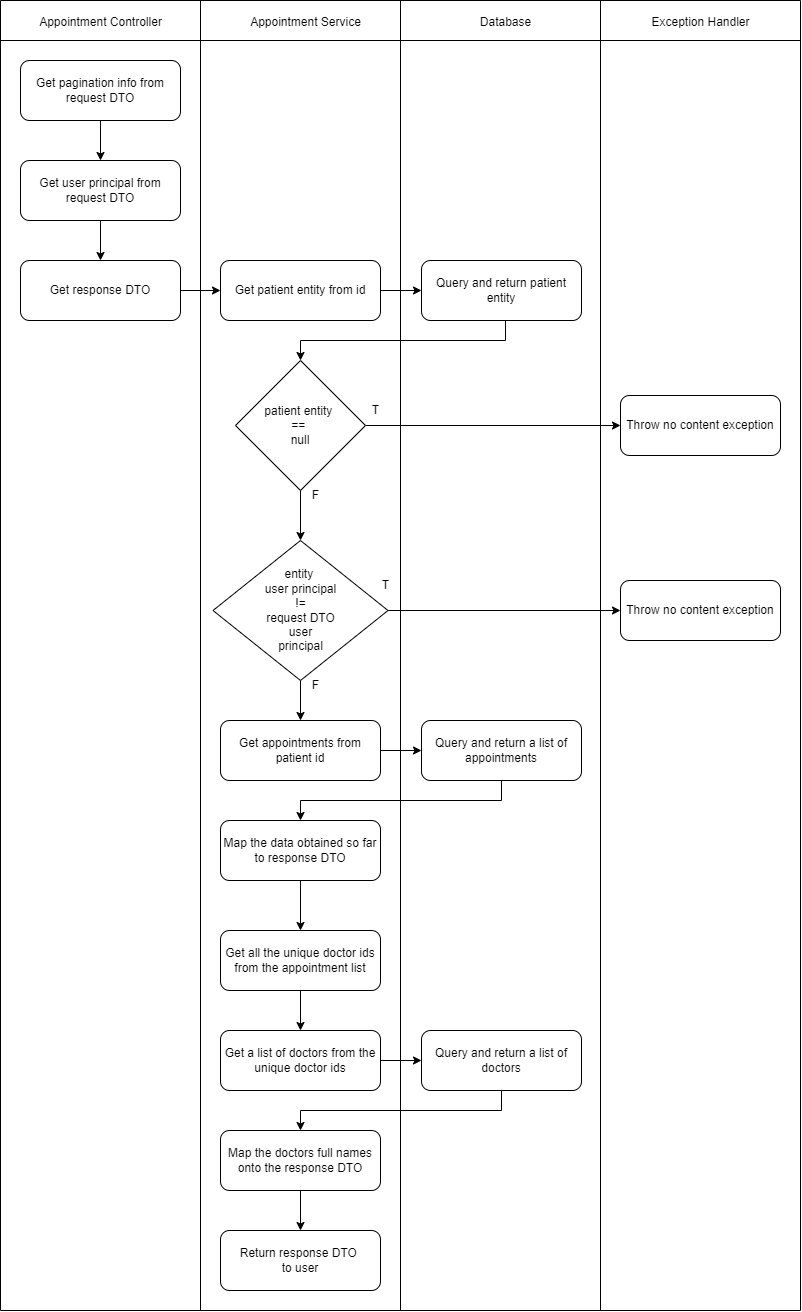

The diagram above was exported from draw.io. Its source (the exported page's mxGraphModel, read from the mxfile embedded in the PNG):
<mxGraphModel dx="1635" dy="838" grid="1" gridSize="10" guides="1" tooltips="1" connect="1" arrows="1" fold="1" page="1" pageScale="1" pageWidth="827" pageHeight="1169" math="0" shadow="0">
  <root>
    <mxCell id="0" />
    <mxCell id="1" parent="0" />
    <mxCell id="fg9yiLOjZ66-ifs4AxGl-1" value="" style="endArrow=none;html=1;rounded=0;" edge="1" parent="1">
      <mxGeometry width="50" height="50" relative="1" as="geometry">
        <mxPoint y="40" as="sourcePoint" />
        <mxPoint x="800" y="40" as="targetPoint" />
      </mxGeometry>
    </mxCell>
    <mxCell id="fg9yiLOjZ66-ifs4AxGl-2" value="" style="endArrow=none;html=1;rounded=0;" edge="1" parent="1">
      <mxGeometry width="50" height="50" relative="1" as="geometry">
        <mxPoint as="sourcePoint" />
        <mxPoint x="800" as="targetPoint" />
      </mxGeometry>
    </mxCell>
    <mxCell id="fg9yiLOjZ66-ifs4AxGl-3" value="" style="endArrow=none;html=1;rounded=0;" edge="1" parent="1">
      <mxGeometry width="50" height="50" relative="1" as="geometry">
        <mxPoint y="1310" as="sourcePoint" />
        <mxPoint as="targetPoint" />
      </mxGeometry>
    </mxCell>
    <mxCell id="fg9yiLOjZ66-ifs4AxGl-4" value="" style="endArrow=none;html=1;rounded=0;" edge="1" parent="1">
      <mxGeometry width="50" height="50" relative="1" as="geometry">
        <mxPoint x="200" y="1310" as="sourcePoint" />
        <mxPoint x="200" as="targetPoint" />
      </mxGeometry>
    </mxCell>
    <mxCell id="fg9yiLOjZ66-ifs4AxGl-5" value="" style="endArrow=none;html=1;rounded=0;" edge="1" parent="1">
      <mxGeometry width="50" height="50" relative="1" as="geometry">
        <mxPoint x="400" y="1310" as="sourcePoint" />
        <mxPoint x="400" as="targetPoint" />
      </mxGeometry>
    </mxCell>
    <mxCell id="fg9yiLOjZ66-ifs4AxGl-6" value="" style="endArrow=none;html=1;rounded=0;" edge="1" parent="1">
      <mxGeometry width="50" height="50" relative="1" as="geometry">
        <mxPoint x="600" y="1310" as="sourcePoint" />
        <mxPoint x="600" as="targetPoint" />
      </mxGeometry>
    </mxCell>
    <mxCell id="fg9yiLOjZ66-ifs4AxGl-7" value="" style="endArrow=none;html=1;rounded=0;" edge="1" parent="1">
      <mxGeometry width="50" height="50" relative="1" as="geometry">
        <mxPoint x="800" y="1310" as="sourcePoint" />
        <mxPoint x="800" as="targetPoint" />
      </mxGeometry>
    </mxCell>
    <mxCell id="fg9yiLOjZ66-ifs4AxGl-8" value="" style="endArrow=none;html=1;rounded=0;" edge="1" parent="1">
      <mxGeometry width="50" height="50" relative="1" as="geometry">
        <mxPoint y="1310" as="sourcePoint" />
        <mxPoint x="800" y="1310" as="targetPoint" />
      </mxGeometry>
    </mxCell>
    <mxCell id="fg9yiLOjZ66-ifs4AxGl-9" value="Appointment Controller" style="text;html=1;align=center;verticalAlign=middle;resizable=0;points=[];autosize=1;strokeColor=none;fillColor=none;" vertex="1" parent="1">
      <mxGeometry x="25" y="7" width="150" height="30" as="geometry" />
    </mxCell>
    <mxCell id="fg9yiLOjZ66-ifs4AxGl-10" value="Appointment Service" style="text;html=1;align=center;verticalAlign=middle;resizable=0;points=[];autosize=1;strokeColor=none;fillColor=none;" vertex="1" parent="1">
      <mxGeometry x="240" y="7" width="130" height="30" as="geometry" />
    </mxCell>
    <mxCell id="fg9yiLOjZ66-ifs4AxGl-11" value="Database" style="text;html=1;align=center;verticalAlign=middle;resizable=0;points=[];autosize=1;strokeColor=none;fillColor=none;" vertex="1" parent="1">
      <mxGeometry x="470" y="7" width="70" height="30" as="geometry" />
    </mxCell>
    <mxCell id="fg9yiLOjZ66-ifs4AxGl-17" style="edgeStyle=orthogonalEdgeStyle;rounded=0;orthogonalLoop=1;jettySize=auto;html=1;entryX=0.5;entryY=0;entryDx=0;entryDy=0;" edge="1" parent="1" source="fg9yiLOjZ66-ifs4AxGl-13" target="fg9yiLOjZ66-ifs4AxGl-14">
      <mxGeometry relative="1" as="geometry" />
    </mxCell>
    <mxCell id="fg9yiLOjZ66-ifs4AxGl-13" value="Get pagination info from request DTO" style="rounded=1;whiteSpace=wrap;html=1;" vertex="1" parent="1">
      <mxGeometry x="20" y="60" width="160" height="60" as="geometry" />
    </mxCell>
    <mxCell id="fg9yiLOjZ66-ifs4AxGl-18" style="edgeStyle=orthogonalEdgeStyle;rounded=0;orthogonalLoop=1;jettySize=auto;html=1;entryX=0.5;entryY=0;entryDx=0;entryDy=0;" edge="1" parent="1" source="fg9yiLOjZ66-ifs4AxGl-14" target="fg9yiLOjZ66-ifs4AxGl-15">
      <mxGeometry relative="1" as="geometry" />
    </mxCell>
    <mxCell id="fg9yiLOjZ66-ifs4AxGl-14" value="Get user principal from request DTO" style="rounded=1;whiteSpace=wrap;html=1;" vertex="1" parent="1">
      <mxGeometry x="20" y="160" width="160" height="60" as="geometry" />
    </mxCell>
    <mxCell id="fg9yiLOjZ66-ifs4AxGl-19" style="edgeStyle=orthogonalEdgeStyle;rounded=0;orthogonalLoop=1;jettySize=auto;html=1;entryX=0;entryY=0.5;entryDx=0;entryDy=0;" edge="1" parent="1" source="fg9yiLOjZ66-ifs4AxGl-15" target="fg9yiLOjZ66-ifs4AxGl-16">
      <mxGeometry relative="1" as="geometry" />
    </mxCell>
    <mxCell id="fg9yiLOjZ66-ifs4AxGl-15" value="Get response DTO" style="rounded=1;whiteSpace=wrap;html=1;" vertex="1" parent="1">
      <mxGeometry x="20" y="260" width="160" height="60" as="geometry" />
    </mxCell>
    <mxCell id="fg9yiLOjZ66-ifs4AxGl-22" style="edgeStyle=orthogonalEdgeStyle;rounded=0;orthogonalLoop=1;jettySize=auto;html=1;entryX=0;entryY=0.5;entryDx=0;entryDy=0;" edge="1" parent="1" source="fg9yiLOjZ66-ifs4AxGl-16" target="fg9yiLOjZ66-ifs4AxGl-20">
      <mxGeometry relative="1" as="geometry" />
    </mxCell>
    <mxCell id="fg9yiLOjZ66-ifs4AxGl-16" value="Get patient entity from id" style="rounded=1;whiteSpace=wrap;html=1;" vertex="1" parent="1">
      <mxGeometry x="220" y="260" width="160" height="60" as="geometry" />
    </mxCell>
    <mxCell id="fg9yiLOjZ66-ifs4AxGl-23" style="edgeStyle=orthogonalEdgeStyle;rounded=0;orthogonalLoop=1;jettySize=auto;html=1;entryX=0.5;entryY=0;entryDx=0;entryDy=0;" edge="1" parent="1" source="fg9yiLOjZ66-ifs4AxGl-20" target="fg9yiLOjZ66-ifs4AxGl-26">
      <mxGeometry relative="1" as="geometry">
        <mxPoint x="300" y="360" as="targetPoint" />
        <Array as="points">
          <mxPoint x="505" y="340" />
          <mxPoint x="300" y="340" />
        </Array>
      </mxGeometry>
    </mxCell>
    <mxCell id="fg9yiLOjZ66-ifs4AxGl-20" value="Query and return patient entity" style="rounded=1;whiteSpace=wrap;html=1;" vertex="1" parent="1">
      <mxGeometry x="421" y="260" width="160" height="60" as="geometry" />
    </mxCell>
    <mxCell id="fg9yiLOjZ66-ifs4AxGl-25" value="Exception Handler" style="text;html=1;align=center;verticalAlign=middle;resizable=0;points=[];autosize=1;strokeColor=none;fillColor=none;" vertex="1" parent="1">
      <mxGeometry x="640" y="7" width="120" height="30" as="geometry" />
    </mxCell>
    <mxCell id="fg9yiLOjZ66-ifs4AxGl-28" style="edgeStyle=orthogonalEdgeStyle;rounded=0;orthogonalLoop=1;jettySize=auto;html=1;entryX=0;entryY=0.5;entryDx=0;entryDy=0;" edge="1" parent="1" source="fg9yiLOjZ66-ifs4AxGl-26" target="fg9yiLOjZ66-ifs4AxGl-27">
      <mxGeometry relative="1" as="geometry" />
    </mxCell>
    <mxCell id="fg9yiLOjZ66-ifs4AxGl-32" style="edgeStyle=orthogonalEdgeStyle;rounded=0;orthogonalLoop=1;jettySize=auto;html=1;entryX=0.5;entryY=0;entryDx=0;entryDy=0;" edge="1" parent="1" source="fg9yiLOjZ66-ifs4AxGl-26" target="fg9yiLOjZ66-ifs4AxGl-31">
      <mxGeometry relative="1" as="geometry" />
    </mxCell>
    <mxCell id="fg9yiLOjZ66-ifs4AxGl-26" value="patient entity &lt;br&gt;== &lt;br&gt;null" style="rhombus;whiteSpace=wrap;html=1;" vertex="1" parent="1">
      <mxGeometry x="235" y="360" width="130" height="130" as="geometry" />
    </mxCell>
    <mxCell id="fg9yiLOjZ66-ifs4AxGl-27" value="Throw no content exception" style="rounded=1;whiteSpace=wrap;html=1;" vertex="1" parent="1">
      <mxGeometry x="620" y="395" width="160" height="60" as="geometry" />
    </mxCell>
    <mxCell id="fg9yiLOjZ66-ifs4AxGl-29" value="T" style="text;html=1;align=center;verticalAlign=middle;resizable=0;points=[];autosize=1;strokeColor=none;fillColor=none;" vertex="1" parent="1">
      <mxGeometry x="360" y="395" width="30" height="30" as="geometry" />
    </mxCell>
    <mxCell id="fg9yiLOjZ66-ifs4AxGl-35" style="edgeStyle=orthogonalEdgeStyle;rounded=0;orthogonalLoop=1;jettySize=auto;html=1;entryX=0;entryY=0.5;entryDx=0;entryDy=0;" edge="1" parent="1" source="fg9yiLOjZ66-ifs4AxGl-31" target="fg9yiLOjZ66-ifs4AxGl-34">
      <mxGeometry relative="1" as="geometry" />
    </mxCell>
    <mxCell id="fg9yiLOjZ66-ifs4AxGl-38" style="edgeStyle=orthogonalEdgeStyle;rounded=0;orthogonalLoop=1;jettySize=auto;html=1;entryX=0.5;entryY=0;entryDx=0;entryDy=0;" edge="1" parent="1" source="fg9yiLOjZ66-ifs4AxGl-31" target="fg9yiLOjZ66-ifs4AxGl-37">
      <mxGeometry relative="1" as="geometry" />
    </mxCell>
    <mxCell id="fg9yiLOjZ66-ifs4AxGl-31" value="entity &lt;br&gt;user principal&lt;br&gt;!=&lt;br&gt;request DTO&lt;br&gt;user&lt;br&gt;principal" style="rhombus;whiteSpace=wrap;html=1;" vertex="1" parent="1">
      <mxGeometry x="212.5" y="540" width="175" height="140" as="geometry" />
    </mxCell>
    <mxCell id="fg9yiLOjZ66-ifs4AxGl-33" value="F" style="text;html=1;align=center;verticalAlign=middle;resizable=0;points=[];autosize=1;strokeColor=none;fillColor=none;" vertex="1" parent="1">
      <mxGeometry x="300" y="480" width="30" height="30" as="geometry" />
    </mxCell>
    <mxCell id="fg9yiLOjZ66-ifs4AxGl-34" value="Throw no content exception" style="rounded=1;whiteSpace=wrap;html=1;" vertex="1" parent="1">
      <mxGeometry x="620" y="580" width="160" height="60" as="geometry" />
    </mxCell>
    <mxCell id="fg9yiLOjZ66-ifs4AxGl-36" value="T" style="text;html=1;align=center;verticalAlign=middle;resizable=0;points=[];autosize=1;strokeColor=none;fillColor=none;" vertex="1" parent="1">
      <mxGeometry x="370" y="570" width="30" height="30" as="geometry" />
    </mxCell>
    <mxCell id="fg9yiLOjZ66-ifs4AxGl-41" style="edgeStyle=orthogonalEdgeStyle;rounded=0;orthogonalLoop=1;jettySize=auto;html=1;entryX=0;entryY=0.5;entryDx=0;entryDy=0;" edge="1" parent="1" source="fg9yiLOjZ66-ifs4AxGl-37" target="fg9yiLOjZ66-ifs4AxGl-40">
      <mxGeometry relative="1" as="geometry" />
    </mxCell>
    <mxCell id="fg9yiLOjZ66-ifs4AxGl-37" value="Get appointments from patient id" style="rounded=1;whiteSpace=wrap;html=1;" vertex="1" parent="1">
      <mxGeometry x="220" y="720" width="160" height="60" as="geometry" />
    </mxCell>
    <mxCell id="fg9yiLOjZ66-ifs4AxGl-39" value="F" style="text;html=1;align=center;verticalAlign=middle;resizable=0;points=[];autosize=1;strokeColor=none;fillColor=none;" vertex="1" parent="1">
      <mxGeometry x="300" y="670" width="30" height="30" as="geometry" />
    </mxCell>
    <mxCell id="fg9yiLOjZ66-ifs4AxGl-43" style="edgeStyle=orthogonalEdgeStyle;rounded=0;orthogonalLoop=1;jettySize=auto;html=1;entryX=0.5;entryY=0;entryDx=0;entryDy=0;" edge="1" parent="1" source="fg9yiLOjZ66-ifs4AxGl-40" target="fg9yiLOjZ66-ifs4AxGl-42">
      <mxGeometry relative="1" as="geometry">
        <Array as="points">
          <mxPoint x="501" y="800" />
          <mxPoint x="300" y="800" />
        </Array>
      </mxGeometry>
    </mxCell>
    <mxCell id="fg9yiLOjZ66-ifs4AxGl-40" value="Query and return a list of appointments" style="rounded=1;whiteSpace=wrap;html=1;" vertex="1" parent="1">
      <mxGeometry x="421" y="720" width="160" height="60" as="geometry" />
    </mxCell>
    <mxCell id="fg9yiLOjZ66-ifs4AxGl-47" style="edgeStyle=orthogonalEdgeStyle;rounded=0;orthogonalLoop=1;jettySize=auto;html=1;entryX=0.5;entryY=0;entryDx=0;entryDy=0;" edge="1" parent="1" source="fg9yiLOjZ66-ifs4AxGl-42" target="fg9yiLOjZ66-ifs4AxGl-44">
      <mxGeometry relative="1" as="geometry" />
    </mxCell>
    <mxCell id="fg9yiLOjZ66-ifs4AxGl-42" value="Map the data obtained so far to response DTO" style="rounded=1;whiteSpace=wrap;html=1;" vertex="1" parent="1">
      <mxGeometry x="220" y="820" width="160" height="60" as="geometry" />
    </mxCell>
    <mxCell id="fg9yiLOjZ66-ifs4AxGl-48" style="edgeStyle=orthogonalEdgeStyle;rounded=0;orthogonalLoop=1;jettySize=auto;html=1;entryX=0.5;entryY=0;entryDx=0;entryDy=0;" edge="1" parent="1" source="fg9yiLOjZ66-ifs4AxGl-44" target="fg9yiLOjZ66-ifs4AxGl-45">
      <mxGeometry relative="1" as="geometry" />
    </mxCell>
    <mxCell id="fg9yiLOjZ66-ifs4AxGl-44" value="Get all the unique doctor ids from the appointment list" style="rounded=1;whiteSpace=wrap;html=1;" vertex="1" parent="1">
      <mxGeometry x="220" y="930" width="160" height="60" as="geometry" />
    </mxCell>
    <mxCell id="fg9yiLOjZ66-ifs4AxGl-50" style="edgeStyle=orthogonalEdgeStyle;rounded=0;orthogonalLoop=1;jettySize=auto;html=1;entryX=0;entryY=0.5;entryDx=0;entryDy=0;" edge="1" parent="1" source="fg9yiLOjZ66-ifs4AxGl-45" target="fg9yiLOjZ66-ifs4AxGl-49">
      <mxGeometry relative="1" as="geometry" />
    </mxCell>
    <mxCell id="fg9yiLOjZ66-ifs4AxGl-45" value="Get a list of doctors from the unique doctor ids" style="rounded=1;whiteSpace=wrap;html=1;" vertex="1" parent="1">
      <mxGeometry x="220" y="1030" width="160" height="60" as="geometry" />
    </mxCell>
    <mxCell id="fg9yiLOjZ66-ifs4AxGl-52" style="edgeStyle=orthogonalEdgeStyle;rounded=0;orthogonalLoop=1;jettySize=auto;html=1;entryX=0.5;entryY=0;entryDx=0;entryDy=0;" edge="1" parent="1" source="fg9yiLOjZ66-ifs4AxGl-49" target="fg9yiLOjZ66-ifs4AxGl-51">
      <mxGeometry relative="1" as="geometry">
        <Array as="points">
          <mxPoint x="501" y="1110" />
          <mxPoint x="300" y="1110" />
        </Array>
      </mxGeometry>
    </mxCell>
    <mxCell id="fg9yiLOjZ66-ifs4AxGl-49" value="Query and return a list of doctors" style="rounded=1;whiteSpace=wrap;html=1;" vertex="1" parent="1">
      <mxGeometry x="421" y="1030" width="160" height="60" as="geometry" />
    </mxCell>
    <mxCell id="fg9yiLOjZ66-ifs4AxGl-57" style="edgeStyle=orthogonalEdgeStyle;rounded=0;orthogonalLoop=1;jettySize=auto;html=1;entryX=0.5;entryY=0;entryDx=0;entryDy=0;" edge="1" parent="1" source="fg9yiLOjZ66-ifs4AxGl-51" target="fg9yiLOjZ66-ifs4AxGl-55">
      <mxGeometry relative="1" as="geometry" />
    </mxCell>
    <mxCell id="fg9yiLOjZ66-ifs4AxGl-51" value="Map the doctors full names onto the response DTO" style="rounded=1;whiteSpace=wrap;html=1;" vertex="1" parent="1">
      <mxGeometry x="220" y="1130" width="160" height="60" as="geometry" />
    </mxCell>
    <mxCell id="fg9yiLOjZ66-ifs4AxGl-55" value="Return response DTO &lt;br&gt;to user" style="rounded=1;whiteSpace=wrap;html=1;" vertex="1" parent="1">
      <mxGeometry x="220" y="1230" width="160" height="60" as="geometry" />
    </mxCell>
  </root>
</mxGraphModel>